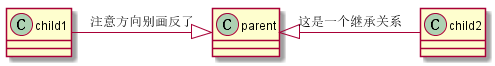

The diagram above was rendered by PlantUML. Its source (embedded in the PNG):
@startuml

class parent

class child1

class child2

child2 -left|> parent: 这是一个继承关系
child1 -right|> parent: 注意方向别画反了
@enduml